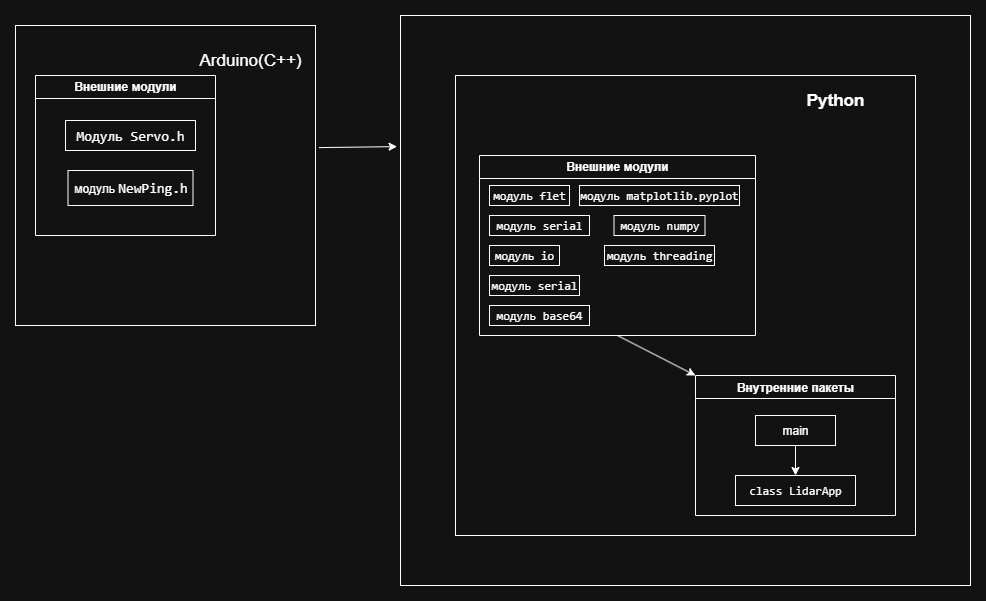

The diagram above was exported from draw.io. Its source (the exported page's mxGraphModel, read from the mxfile embedded in the PNG):
<mxGraphModel dx="2053" dy="682" grid="1" gridSize="10" guides="1" tooltips="1" connect="1" arrows="1" fold="1" page="1" pageScale="1" pageWidth="827" pageHeight="1169" background="#ffffff" math="0" shadow="0">
  <root>
    <mxCell id="0" />
    <mxCell id="1" parent="0" />
    <mxCell id="71tbt88gY-AH-aMkd7Nl-2" value="Внешние модули" style="swimlane;whiteSpace=wrap;html=1;fontColor=default;" vertex="1" parent="1">
      <mxGeometry x="274" y="210" width="276" height="180" as="geometry" />
    </mxCell>
    <mxCell id="71tbt88gY-AH-aMkd7Nl-4" value="&lt;div style=&quot;&quot;&gt;&lt;pre style=&quot;font-family:'JetBrains Mono',monospace;font-size:9,8pt;&quot;&gt;модуль flet&lt;/pre&gt;&lt;/div&gt;" style="html=1;fillColor=default;strokeColor=default;fontColor=default;whiteSpace=wrap;labelBackgroundColor=none;" vertex="1" parent="71tbt88gY-AH-aMkd7Nl-2">
      <mxGeometry x="10" y="30" width="80" height="20" as="geometry" />
    </mxCell>
    <mxCell id="71tbt88gY-AH-aMkd7Nl-5" value="&lt;div style=&quot;&quot;&gt;&lt;pre style=&quot;font-family:'JetBrains Mono',monospace;font-size:9,8pt;&quot;&gt;&lt;div style=&quot;&quot;&gt;&lt;pre style=&quot;font-family:'JetBrains Mono',monospace;font-size:9,8pt;&quot;&gt;модуль serial&lt;/pre&gt;&lt;/div&gt;&lt;/pre&gt;&lt;/div&gt;" style="html=1;fillColor=default;strokeColor=default;fontColor=default;whiteSpace=wrap;labelBackgroundColor=none;" vertex="1" parent="71tbt88gY-AH-aMkd7Nl-2">
      <mxGeometry x="10" y="60" width="100" height="20" as="geometry" />
    </mxCell>
    <mxCell id="71tbt88gY-AH-aMkd7Nl-7" value="&lt;div style=&quot;&quot;&gt;&lt;pre style=&quot;font-family:'JetBrains Mono',monospace;font-size:9,8pt;&quot;&gt;&lt;div style=&quot;&quot;&gt;&lt;pre style=&quot;font-family:'JetBrains Mono',monospace;font-size:9,8pt;&quot;&gt;модуль io&lt;/pre&gt;&lt;/div&gt;&lt;/pre&gt;&lt;/div&gt;" style="html=1;fillColor=default;strokeColor=default;fontColor=default;whiteSpace=wrap;labelBackgroundColor=none;" vertex="1" parent="71tbt88gY-AH-aMkd7Nl-2">
      <mxGeometry x="10" y="90" width="70" height="20" as="geometry" />
    </mxCell>
    <mxCell id="71tbt88gY-AH-aMkd7Nl-9" value="&lt;div style=&quot;&quot;&gt;&lt;pre style=&quot;font-family:'JetBrains Mono',monospace;font-size:9,8pt;&quot;&gt;&lt;div style=&quot;&quot;&gt;&lt;pre style=&quot;font-family:'JetBrains Mono',monospace;font-size:9,8pt;&quot;&gt;модуль serial&lt;/pre&gt;&lt;/div&gt;&lt;/pre&gt;&lt;/div&gt;" style="html=1;fillColor=default;strokeColor=default;fontColor=default;whiteSpace=wrap;labelBackgroundColor=none;" vertex="1" parent="71tbt88gY-AH-aMkd7Nl-2">
      <mxGeometry x="10" y="120" width="90" height="20" as="geometry" />
    </mxCell>
    <mxCell id="71tbt88gY-AH-aMkd7Nl-10" value="&lt;div style=&quot;&quot;&gt;&lt;pre style=&quot;font-family:'JetBrains Mono',monospace;font-size:9,8pt;&quot;&gt;&lt;div style=&quot;&quot;&gt;&lt;pre style=&quot;font-family:'JetBrains Mono',monospace;font-size:9,8pt;&quot;&gt;&lt;div&gt;&lt;pre style=&quot;font-family: &amp;quot;JetBrains Mono&amp;quot;, monospace;&quot;&gt;&lt;span style=&quot;background-color: light-dark(#ffffff, var(--ge-dark-color, #121212));&quot;&gt;&lt;font style=&quot;color: light-dark(rgb(255, 255, 255), rgb(255, 255, 255));&quot;&gt;модуль base64&lt;/font&gt;&lt;/span&gt;&lt;/pre&gt;&lt;/div&gt;&lt;/pre&gt;&lt;/div&gt;&lt;/pre&gt;&lt;/div&gt;" style="html=1;fillColor=default;strokeColor=default;fontColor=default;whiteSpace=wrap;labelBackgroundColor=none;" vertex="1" parent="71tbt88gY-AH-aMkd7Nl-2">
      <mxGeometry x="10" y="150" width="100" height="20" as="geometry" />
    </mxCell>
    <mxCell id="71tbt88gY-AH-aMkd7Nl-11" value="&lt;div style=&quot;&quot;&gt;&lt;pre style=&quot;font-family:'JetBrains Mono',monospace;font-size:9,8pt;&quot;&gt;&lt;div style=&quot;&quot;&gt;&lt;pre style=&quot;font-family:'JetBrains Mono',monospace;font-size:9,8pt;&quot;&gt;&lt;pre style=&quot;font-family: &amp;quot;JetBrains Mono&amp;quot;, monospace;&quot;&gt;&lt;div style=&quot;&quot;&gt;&lt;pre style=&quot;font-family:'JetBrains Mono',monospace;font-size:9,8pt;&quot;&gt;модуль matplotlib.pyplot&lt;/pre&gt;&lt;/div&gt;&lt;/pre&gt;&lt;/pre&gt;&lt;/div&gt;&lt;/pre&gt;&lt;/div&gt;" style="html=1;fillColor=default;strokeColor=default;fontColor=default;whiteSpace=wrap;labelBackgroundColor=none;" vertex="1" parent="71tbt88gY-AH-aMkd7Nl-2">
      <mxGeometry x="100" y="30" width="160" height="20" as="geometry" />
    </mxCell>
    <mxCell id="71tbt88gY-AH-aMkd7Nl-21" value="&lt;div&gt;&lt;pre style=&quot;font-family: &amp;quot;JetBrains Mono&amp;quot;, monospace;&quot;&gt;&lt;span&gt;&lt;font style=&quot;color: light-dark(rgb(188, 190, 196), rgb(255, 255, 255));&quot;&gt;модуль numpy&lt;/font&gt;&lt;/span&gt;&lt;/pre&gt;&lt;/div&gt;" style="rounded=0;whiteSpace=wrap;html=1;" vertex="1" parent="71tbt88gY-AH-aMkd7Nl-2">
      <mxGeometry x="134.5" y="60" width="91" height="20" as="geometry" />
    </mxCell>
    <mxCell id="71tbt88gY-AH-aMkd7Nl-23" value="&lt;div style=&quot;&quot;&gt;&lt;pre style=&quot;font-family:'JetBrains Mono',monospace;font-size:9,8pt;&quot;&gt;модуль threading&lt;/pre&gt;&lt;/div&gt;" style="rounded=0;whiteSpace=wrap;html=1;fontColor=default;labelBackgroundColor=none;" vertex="1" parent="71tbt88gY-AH-aMkd7Nl-2">
      <mxGeometry x="125" y="90" width="110" height="20" as="geometry" />
    </mxCell>
    <mxCell id="71tbt88gY-AH-aMkd7Nl-27" value="&lt;b&gt;&lt;font style=&quot;font-size: 17px;&quot;&gt;Python&lt;/font&gt;&lt;/b&gt;" style="text;html=1;align=center;verticalAlign=middle;whiteSpace=wrap;rounded=0;" vertex="1" parent="1">
      <mxGeometry x="570" y="130" width="120" height="50" as="geometry" />
    </mxCell>
    <mxCell id="71tbt88gY-AH-aMkd7Nl-26" value="" style="whiteSpace=wrap;html=1;aspect=fixed;labelBackgroundColor=none;fillColor=none;" vertex="1" parent="1">
      <mxGeometry x="250" y="130" width="460" height="460" as="geometry" />
    </mxCell>
    <mxCell id="71tbt88gY-AH-aMkd7Nl-30" value="" style="endArrow=classic;html=1;rounded=0;exitX=0.5;exitY=1;exitDx=0;exitDy=0;entryX=0;entryY=0;entryDx=0;entryDy=0;" edge="1" parent="1" source="71tbt88gY-AH-aMkd7Nl-2">
      <mxGeometry width="50" height="50" relative="1" as="geometry">
        <mxPoint x="290" y="380" as="sourcePoint" />
        <mxPoint x="490" y="430" as="targetPoint" />
      </mxGeometry>
    </mxCell>
    <mxCell id="71tbt88gY-AH-aMkd7Nl-35" value="Внутренние пакеты" style="swimlane;whiteSpace=wrap;html=1;" vertex="1" parent="1">
      <mxGeometry x="490" y="430" width="200" height="140" as="geometry" />
    </mxCell>
    <mxCell id="71tbt88gY-AH-aMkd7Nl-36" value="main" style="rounded=0;whiteSpace=wrap;html=1;" vertex="1" parent="71tbt88gY-AH-aMkd7Nl-35">
      <mxGeometry x="60" y="40" width="80" height="30" as="geometry" />
    </mxCell>
    <mxCell id="71tbt88gY-AH-aMkd7Nl-37" value="&lt;div&gt;&lt;pre style=&quot;font-family: &amp;quot;JetBrains Mono&amp;quot;, monospace;&quot;&gt;&lt;font style=&quot;color: light-dark(rgb(255, 255, 255), rgb(255, 255, 255)); background-color: light-dark(#ffffff, var(--ge-dark-color, #121212));&quot;&gt;class LidarApp&lt;/font&gt;&lt;/pre&gt;&lt;/div&gt;" style="rounded=0;whiteSpace=wrap;html=1;" vertex="1" parent="71tbt88gY-AH-aMkd7Nl-35">
      <mxGeometry x="40" y="100" width="120" height="30" as="geometry" />
    </mxCell>
    <mxCell id="71tbt88gY-AH-aMkd7Nl-38" value="" style="endArrow=classic;html=1;rounded=0;" edge="1" parent="71tbt88gY-AH-aMkd7Nl-35" source="71tbt88gY-AH-aMkd7Nl-36">
      <mxGeometry width="50" height="50" relative="1" as="geometry">
        <mxPoint x="-390" y="-300" as="sourcePoint" />
        <mxPoint x="100" y="100" as="targetPoint" />
      </mxGeometry>
    </mxCell>
    <mxCell id="71tbt88gY-AH-aMkd7Nl-42" value="&lt;span style=&quot;font-size: 17px;&quot;&gt;Arduino(C++)&lt;/span&gt;" style="text;html=1;align=center;verticalAlign=middle;whiteSpace=wrap;rounded=0;" vertex="1" parent="1">
      <mxGeometry x="-20" y="100" width="130" height="30" as="geometry" />
    </mxCell>
    <mxCell id="71tbt88gY-AH-aMkd7Nl-44" value="Внешние модули" style="swimlane;whiteSpace=wrap;html=1;" vertex="1" parent="1">
      <mxGeometry x="-170" y="130" width="180" height="160" as="geometry" />
    </mxCell>
    <mxCell id="71tbt88gY-AH-aMkd7Nl-41" value="&lt;div style=&quot;font-family: Consolas, &amp;quot;Courier New&amp;quot;, monospace; font-size: 14px; line-height: 19px; white-space: pre;&quot;&gt;&lt;font style=&quot;color: light-dark(rgb(255, 255, 255), rgb(255, 255, 255)); background-color: light-dark(#ffffff, var(--ge-dark-color, #121212));&quot;&gt;Модуль Servo.h&lt;/font&gt;&lt;/div&gt;" style="text;html=1;align=center;verticalAlign=middle;whiteSpace=wrap;rounded=0;strokeColor=default;" vertex="1" parent="71tbt88gY-AH-aMkd7Nl-44">
      <mxGeometry x="30" y="45" width="130" height="30" as="geometry" />
    </mxCell>
    <mxCell id="71tbt88gY-AH-aMkd7Nl-45" value="&lt;span style=&quot;background-color: light-dark(#ffffff, var(--ge-dark-color, #121212));&quot;&gt;модуль&amp;nbsp;&lt;span style=&quot;font-family: Consolas, &amp;quot;Courier New&amp;quot;, monospace; font-size: 14px; white-space: pre;&quot;&gt;&lt;font style=&quot;color: light-dark(rgb(255, 255, 255), rgb(255, 255, 255));&quot;&gt;NewPing.h&lt;/font&gt;&lt;/span&gt;&lt;/span&gt;" style="rounded=0;whiteSpace=wrap;html=1;" vertex="1" parent="71tbt88gY-AH-aMkd7Nl-44">
      <mxGeometry x="32.5" y="95" width="125" height="35" as="geometry" />
    </mxCell>
    <mxCell id="71tbt88gY-AH-aMkd7Nl-40" value="" style="whiteSpace=wrap;html=1;aspect=fixed;fillColor=none;" vertex="1" parent="1">
      <mxGeometry x="-190" y="80" width="300" height="300" as="geometry" />
    </mxCell>
    <mxCell id="71tbt88gY-AH-aMkd7Nl-46" value="" style="whiteSpace=wrap;html=1;aspect=fixed;labelBackgroundColor=none;fillColor=none;" vertex="1" parent="1">
      <mxGeometry x="195" y="70" width="570" height="570" as="geometry" />
    </mxCell>
    <mxCell id="71tbt88gY-AH-aMkd7Nl-47" value="" style="endArrow=classic;html=1;rounded=0;exitX=1.012;exitY=0.407;exitDx=0;exitDy=0;exitPerimeter=0;entryX=-0.006;entryY=0.23;entryDx=0;entryDy=0;entryPerimeter=0;" edge="1" parent="1" source="71tbt88gY-AH-aMkd7Nl-40" target="71tbt88gY-AH-aMkd7Nl-46">
      <mxGeometry width="50" height="50" relative="1" as="geometry">
        <mxPoint x="260" y="350" as="sourcePoint" />
        <mxPoint x="310" y="300" as="targetPoint" />
      </mxGeometry>
    </mxCell>
  </root>
</mxGraphModel>